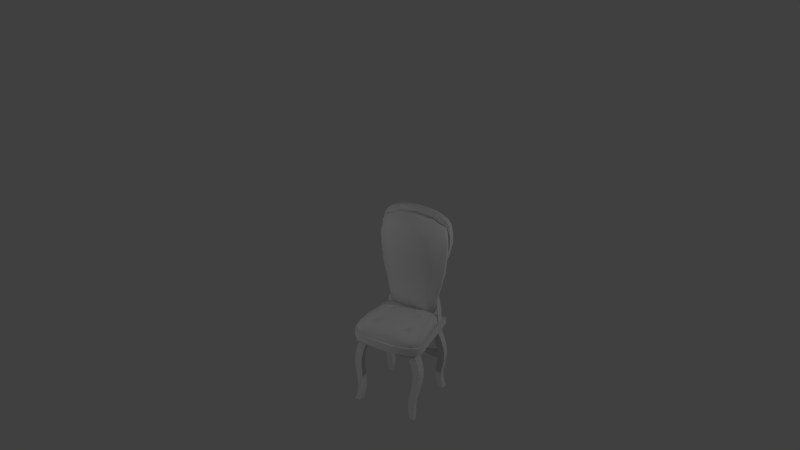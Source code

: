 # Source: Cadeira.blend  (saved by Blender 2.76.0; exported with 4.5.12 LTS)
import bpy
from mathutils import Matrix  # noqa: F401  (used for matrix-valued properties, if any)

bpy.ops.wm.read_factory_settings(use_empty=True)
scene = bpy.context.scene
scene.name = 'Scene'

# ---- collections
col_collection_1 = bpy.data.collections.new('Collection 1'); scene.collection.children.link(col_collection_1)

# ---- materials (node trees are filled in below, after node groups)
mat_mat_cadeira = bpy.data.materials.new('MAT_cadeira')
mat_mat_cadeira.alpha_threshold = 0.0
mat_mat_cadeira.use_transparent_shadow = False
mat_mat_cadeira.roughness = 0.5
mat_mat_cadeira.line_color = (0.0, 0.0, 0.0, 1.0)

# ---- node groups
ng_auto_smooth = bpy.data.node_groups.new('Auto Smooth', 'GeometryNodeTree')
_s = ng_auto_smooth.interface.new_socket(name='Geometry', in_out='OUTPUT', socket_type='NodeSocketGeometry')
_s = ng_auto_smooth.interface.new_socket(name='Geometry', in_out='INPUT', socket_type='NodeSocketGeometry')
_s = ng_auto_smooth.interface.new_socket(name='Angle', in_out='INPUT', socket_type='NodeSocketFloat')
_s.subtype = 'ANGLE'
_s.min_value = 0.0
_s.max_value = 3.142
ng_auto_smooth.is_modifier = True
_N = ng_auto_smooth.nodes; _L = ng_auto_smooth.links
n0 = _N.new('NodeGroupOutput'); n0.name = 'Group Output'; n0.location = (480, -100)
n1 = _N.new('NodeGroupInput'); n1.name = 'Group Input'; n1.location = (-420, -300)
n2 = _N.new('NodeGroupInput'); n2.name = 'Group Input.001'; n2.location = (-60, -100)
n3 = _N.new('GeometryNodeSetShadeSmooth'); n3.name = 'Set Shade Smooth'; n3.location = (120, -100)
n3.domain = 'EDGE'
n4 = _N.new('GeometryNodeSetShadeSmooth'); n4.name = 'Set Shade Smooth.001'; n4.location = (300, -100)
n5 = _N.new('GeometryNodeInputMeshEdgeAngle'); n5.name = 'Edge Angle'; n5.location = (-420, -220)
n6 = _N.new('GeometryNodeInputEdgeSmooth'); n6.name = 'Is Edge Smooth'; n6.location = (-60, -160)
n7 = _N.new('GeometryNodeInputShadeSmooth'); n7.name = 'Is Face Smooth'; n7.location = (-240, -340)
n8 = _N.new('FunctionNodeBooleanMath'); n8.name = 'Boolean Math'; n8.location = (-60, -220)
n9 = _N.new('FunctionNodeCompare'); n9.name = 'Compare'; n9.location = (-240, -180)
n9.operation = 'LESS_EQUAL'
_L.new(n5.outputs[0], n9.inputs[0])
_L.new(n4.outputs[0], n0.inputs[0])
_L.new(n1.outputs[1], n9.inputs[1])
_L.new(n9.outputs[0], n8.inputs[0])
_L.new(n7.outputs[0], n8.inputs[1])
_L.new(n2.outputs[0], n3.inputs[0])
_L.new(n6.outputs[0], n3.inputs[1])
_L.new(n3.outputs[0], n4.inputs[0])
_L.new(n8.outputs[0], n3.inputs[2])
n0.is_active_output = True

# ---- material node trees

# ---- world
world_world = bpy.data.worlds.new('World'); scene.world = world_world
world_world.color = (0.05088, 0.05088, 0.05088)
world_world.use_sun_shadow = False
world_world.sun_shadow_jitter_overblur = 0.0
world_world.cycles.sampling_method = 'MANUAL'
world_world.cycles.sample_map_resolution = 256

# ---- cameras
cam_camera = bpy.data.cameras.new('Camera')
cam_camera.clip_end = 100.0
cam_camera.lens = 35.0
cam_camera.sensor_width = 32.0
cam_camera.sensor_height = 18.0
cam_camera.dof.focus_distance = 0.0
cam_camera.dof.aperture_fstop = 128.0

# ---- lights
light_point_001 = bpy.data.lights.new('Point.001', 'POINT')
light_point_001.transmission_factor = 0.0
light_point_001.energy = 100.0
light_point_001.shadow_buffer_clip_start = 0.5
light_point_001.shadow_soft_size = 0.1
light_point_001.shadow_maximum_resolution = 0.006
light_point_001.use_absolute_resolution = True
light_point_001.cycles.use_multiple_importance_sampling = False
light_point = bpy.data.lights.new('Point', 'POINT')
light_point.transmission_factor = 0.0
light_point.energy = 100.0
light_point.shadow_buffer_clip_start = 0.5
light_point.shadow_soft_size = 0.1
light_point.shadow_maximum_resolution = 0.006
light_point.use_absolute_resolution = True
light_point.cycles.use_multiple_importance_sampling = False

# ---- meshes
me_cube_008 = bpy.data.meshes.new('Cube.008')
me_cube_008.from_pydata([(0.4076, 0.3263, 1.188), (0.4954, -0.3804, 1.185), (0.4048, 0.3263, 1.255), (0.4898, -0.3733, 1.239), (0.5034, -0.2772, 1.256), (0.5095, -0.2829, 1.18), (0.3573, 0.3263, 1.291), (0.4154, -0.4468, 1.178), (0.3584, 0.3263, 1.19), (0.4108, -0.4389, 1.252), (0.4525, -0.3618, 1.157), (0.4239, -0.348, 1.309), (0.4647, -0.0226, 1.181), (0.4597, -0.02034, 1.266), (0.406, -0.02305, 1.151), (0.4044, -0.02486, 1.34), (0.4284, 0.2971, 1.181), (0.4243, 0.2967, 1.262), (0.3756, 0.2979, 1.158), (0.374, 0.2941, 1.328), (0.437, -0.1831, 1.153), (0.4346, -0.181, 1.333), (0.5013, -0.1699, 1.18), (0.4955, -0.1643, 1.262), (0.0, 0.3263, 1.279), (0.0, 0.3263, 1.183), (0.0, -0.4698, 1.24), (0.0, -0.476, 1.164), (0.0, -0.3937, 1.132), (0.0, -0.3897, 1.318), (0.0, -0.02692, 1.122), (0.0, -0.03015, 1.368), (0.0, 0.2961, 1.141), (0.0, 0.296, 1.335), (0.0, -0.1951, 1.121), (0.0, -0.1958, 1.363), (0.3176, -0.3907, 1.322), (0.2512, 0.3263, 1.295), (0.3231, -0.4712, 1.172), (0.2514, 0.3263, 1.185), (0.3211, -0.463, 1.251), (0.3188, -0.3945, 1.147), (0.2838, -0.03771, 1.357), (0.2838, -0.0367, 1.137), (0.2641, 0.2929, 1.336), (0.2643, 0.2928, 1.149), (0.3047, -0.1974, 1.139), (0.09646, -0.3988, 1.319), (0.08055, 0.3263, 1.286), (0.09986, -0.4813, 1.162), (0.08055, 0.3263, 1.178), (0.1011, -0.4731, 1.241), (0.09571, -0.4025, 1.133), (0.08738, -0.03391, 1.365), (0.08703, 0.2933, 1.332), (0.08962, -0.1995, 1.359), (0.08809, -0.03095, 1.124), (0.08717, 0.2933, 1.14), (0.08977, -0.199, 1.123), (0.2809, -0.2305, 1.335), (0.272, -0.2483, 1.332), (0.2745, -0.2116, 1.337), (0.2531, -0.2546, 1.33), (0.2568, -0.2023, 1.337), (0.2352, -0.2457, 1.329), (0.2379, -0.2089, 1.334), (0.229, -0.2268, 1.331), (0.2211, 0.155, 1.345), (0.2242, 0.1313, 1.348), (0.2063, 0.116, 1.347), (0.2001, 0.1636, 1.343), (0.1852, 0.1253, 1.344), (0.1822, 0.1493, 1.342), (0.2633, -0.2301, 1.313), (0.2606, -0.2354, 1.312), (0.2614, -0.2245, 1.313), (0.2551, -0.2372, 1.311), (0.2561, -0.2219, 1.313), (0.2568, -0.2311, 1.313), (0.2498, -0.2346, 1.311), (0.2506, -0.2237, 1.312), (0.2479, -0.229, 1.312), (0.2084, 0.1453, 1.324), (0.2094, 0.1383, 1.324), (0.2041, 0.1339, 1.324), (0.2022, 0.1479, 1.323), (0.1979, 0.1366, 1.323), (0.197, 0.1436, 1.323)], [], [(6, 2, 0, 8), (4, 3, 1, 5), (18, 8, 0, 16), (51, 26, 27, 49), (54, 48, 24, 33), (23, 4, 5, 22), (7, 10, 5, 1), (51, 47, 29, 26), (37, 6, 8, 39), (45, 39, 8, 18), (3, 9, 7, 1), (17, 2, 6, 19), (38, 41, 10, 7), (3, 4, 11, 9), (20, 14, 12, 22), (55, 53, 31, 35), (17, 13, 12, 16), (46, 43, 14, 20), (23, 13, 15, 21), (14, 18, 16, 12), (53, 54, 33, 31), (43, 45, 18, 14), (13, 17, 19, 15), (2, 17, 16, 0), (13, 23, 22, 12), (10, 20, 22, 5), (47, 55, 35, 29), (41, 46, 20, 10), (4, 23, 21, 11), (52, 58, 46, 41), (47, 36, 62, 64), (56, 57, 45, 43), (19, 44, 70, 67), (58, 56, 43, 46), (15, 42, 63, 61), (49, 52, 41, 38), (57, 50, 39, 45), (48, 37, 39, 50), (9, 11, 36, 40), (19, 6, 37, 44), (9, 40, 38, 7), (24, 48, 50, 25), (32, 25, 50, 57), (27, 28, 52, 49), (34, 30, 56, 58), (30, 32, 57, 56), (28, 34, 58, 52), (11, 21, 59, 60), (54, 53, 71, 72), (42, 53, 65, 63), (40, 36, 47, 51), (44, 37, 48, 54), (40, 51, 49, 38), (59, 61, 75, 73), (63, 65, 80, 77), (60, 59, 73, 74), (72, 71, 86, 87), (53, 55, 66, 65), (36, 11, 60, 62), (55, 47, 64, 66), (21, 15, 61, 59), (64, 62, 76, 79), (70, 72, 87, 85), (53, 42, 69, 71), (42, 15, 68, 69), (44, 54, 72, 70), (15, 19, 67, 68), (74, 73, 78, 76), (73, 75, 77, 78), (76, 78, 81, 79), (78, 77, 80, 81), (83, 82, 85, 84), (84, 85, 87, 86), (68, 67, 82, 83), (62, 60, 74, 76), (69, 68, 83, 84), (66, 64, 79, 81), (61, 63, 77, 75), (67, 70, 85, 82), (65, 66, 81, 80), (71, 69, 84, 86)])
me_cube_008.polygons.foreach_set('use_smooth', [True] * 81)
_uv = me_cube_008.uv_layers.new(name='UVMap')
_uv.uv.foreach_set('vector', [0.9349, 0.6033, 0.9458, 0.6033, 0.9458, 0.5799, 0.9349, 0.5799, 0.7374, 0.6737, 0.7291, 0.6737, 0.7291, 0.6503, 0.7374, 0.6503, -0.0001321, 0.002579, -0.0001321, 0.002579, -0.0001321, 0.002579, -0.0001321, 0.002579, 0.8666, 0.544, 0.8377, 0.544, 0.8377, 0.5206, 0.8666, 0.5206, 0.1922, 0.8877, 0.1911, 0.9419, 0.1668, 0.9419, 0.1668, 0.8877, 0.7916, 0.6737, 0.7374, 0.6737, 0.7374, 0.6503, 0.7916, 0.6503, -0.0001321, 0.002579, -0.0001321, 0.002579, -0.0001321, 0.002579, -0.0001321, 0.002579, 0.1957, 0.7125, 0.1955, 0.7251, 0.1668, 0.7251, 0.1668, 0.7125, 0.8863, 0.6033, 0.9349, 0.6033, 0.9349, 0.5799, 0.8863, 0.5799, -0.0001321, 0.002579, -0.0001321, 0.002579, -0.0001321, 0.002579, -0.0001321, 0.002579, 0.9634, 0.544, 0.9535, 0.544, 0.9535, 0.5206, 0.9634, 0.5206, 0.2798, 0.8877, 0.2749, 0.9419, 0.264, 0.9419, 0.2684, 0.8877, -0.0001321, 0.002579, -0.0001321, 0.002579, -0.0001321, 0.002579, -0.0001321, 0.002579, 0.2925, 0.7168, 0.2944, 0.7251, 0.2816, 0.7251, 0.2826, 0.7125, -0.0001321, 0.002579, -0.0001321, 0.002579, -0.0001321, 0.002579, -0.0001321, 0.002579, 0.1944, 0.7793, 0.1933, 0.8335, 0.1668, 0.8335, 0.1668, 0.7793, 0.9, 0.6737, 0.8458, 0.6737, 0.8458, 0.6503, 0.9, 0.6503, -0.0001321, 0.002579, -0.0001321, 0.002579, -0.0001321, 0.002579, -0.0001321, 0.002579, 0.2895, 0.7793, 0.2847, 0.8335, 0.2728, 0.8335, 0.2772, 0.7793, -0.0001321, 0.002579, -0.0001321, 0.002579, -0.0001321, 0.002579, -0.0001321, 0.002579, 0.1933, 0.8335, 0.1922, 0.8877, 0.1668, 0.8877, 0.1668, 0.8335, -0.0001321, 0.002579, -0.0001321, 0.002579, -0.0001321, 0.002579, -0.0001321, 0.002579, 0.2847, 0.8335, 0.2798, 0.8877, 0.2684, 0.8877, 0.2728, 0.8335, 0.9542, 0.6737, 0.9, 0.6737, 0.9, 0.6503, 0.9542, 0.6503, 0.8458, 0.6737, 0.7916, 0.6737, 0.7916, 0.6503, 0.8458, 0.6503, -0.0001321, 0.002579, -0.0001321, 0.002579, -0.0001321, 0.002579, -0.0001321, 0.002579, 0.1955, 0.7251, 0.1944, 0.7793, 0.1668, 0.7793, 0.1668, 0.7251, -0.0001321, 0.002579, -0.0001321, 0.002579, -0.0001321, 0.002579, -0.0001321, 0.002579, 0.2944, 0.7251, 0.2895, 0.7793, 0.2772, 0.7793, 0.2816, 0.7251, -0.0001321, 0.002579, -0.0001321, 0.002579, -0.0001321, 0.002579, -0.0001321, 0.002579, 0.1955, 0.7251, 0.2242, 0.7251, 0.2242, 0.7251, 0.1955, 0.7251, -0.0001321, 0.002579, -0.0001321, 0.002579, -0.0001321, 0.002579, -0.0001321, 0.002579, 0.2684, 0.8877, 0.2176, 0.8877, 0.2176, 0.8877, 0.2684, 0.8877, -0.0001321, 0.002579, -0.0001321, 0.002579, -0.0001321, 0.002579, -0.0001321, 0.002579, 0.2728, 0.8335, 0.2198, 0.8335, 0.2198, 0.8335, 0.2728, 0.8335, -0.0001321, 0.002579, -0.0001321, 0.002579, -0.0001321, 0.002579, -0.0001321, 0.002579, -0.0001321, 0.002579, -0.0001321, 0.002579, -0.0001321, 0.002579, -0.0001321, 0.002579, 0.862, 0.6033, 0.8863, 0.6033, 0.8863, 0.5799, 0.862, 0.5799, 0.2826, 0.7125, 0.2816, 0.7251, 0.2242, 0.7251, 0.2247, 0.7125, 0.2684, 0.8877, 0.264, 0.9419, 0.2154, 0.9419, 0.2176, 0.8877, 0.9535, 0.544, 0.8956, 0.544, 0.8956, 0.5206, 0.9535, 0.5206, 0.8377, 0.6033, 0.862, 0.6033, 0.862, 0.5799, 0.8377, 0.5799, -0.0001321, 0.002579, -0.0001321, 0.002579, -0.0001321, 0.002579, -0.0001321, 0.002579, -0.0001321, 0.002579, -0.0001321, 0.002579, -0.0001321, 0.002579, -0.0001321, 0.002579, -0.0001321, 0.002579, -0.0001321, 0.002579, -0.0001321, 0.002579, -0.0001321, 0.002579, -0.0001321, 0.002579, -0.0001321, 0.002579, -0.0001321, 0.002579, -0.0001321, 0.002579, -0.0001321, 0.002579, -0.0001321, 0.002579, -0.0001321, 0.002579, -0.0001321, 0.002579, 0.2816, 0.7251, 0.2772, 0.7793, 0.2772, 0.7793, 0.2816, 0.7251, 0.1922, 0.8877, 0.1933, 0.8335, 0.1933, 0.8335, 0.1922, 0.8877, 0.2198, 0.8335, 0.1933, 0.8335, 0.1933, 0.8335, 0.2198, 0.8335, 0.2247, 0.7125, 0.2242, 0.7251, 0.1955, 0.7251, 0.1957, 0.7125, 0.2176, 0.8877, 0.2154, 0.9419, 0.1911, 0.9419, 0.1922, 0.8877, 0.8956, 0.544, 0.8666, 0.544, 0.8666, 0.5206, 0.8956, 0.5206, 0.2772, 0.7793, 0.2728, 0.8335, 0.2728, 0.8335, 0.2772, 0.7793, 0.2198, 0.8335, 0.1933, 0.8335, 0.1933, 0.8335, 0.2198, 0.8335, 0.2816, 0.7251, 0.2772, 0.7793, 0.2772, 0.7793, 0.2816, 0.7251, 0.1922, 0.8877, 0.1933, 0.8335, 0.1933, 0.8335, 0.1922, 0.8877, 0.1933, 0.8335, 0.1944, 0.7793, 0.1944, 0.7793, 0.1933, 0.8335, 0.2242, 0.7251, 0.2816, 0.7251, 0.2816, 0.7251, 0.2242, 0.7251, 0.1944, 0.7793, 0.1955, 0.7251, 0.1955, 0.7251, 0.1944, 0.7793, 0.2772, 0.7793, 0.2728, 0.8335, 0.2728, 0.8335, 0.2772, 0.7793, 0.1955, 0.7251, 0.2242, 0.7251, 0.2242, 0.7251, 0.1955, 0.7251, 0.2176, 0.8877, 0.1922, 0.8877, 0.1922, 0.8877, 0.2176, 0.8877, 0.1933, 0.8335, 0.2198, 0.8335, 0.2198, 0.8335, 0.1933, 0.8335, 0.2198, 0.8335, 0.2728, 0.8335, 0.2728, 0.8335, 0.2198, 0.8335, 0.2176, 0.8877, 0.1922, 0.8877, 0.1922, 0.8877, 0.2176, 0.8877, 0.2728, 0.8335, 0.2684, 0.8877, 0.2684, 0.8877, 0.2728, 0.8335, 0.2816, 0.7251, 0.2772, 0.7793, 0.222, 0.7793, 0.2242, 0.7251, 0.2772, 0.7793, 0.2728, 0.8335, 0.2198, 0.8335, 0.222, 0.7793, 0.2242, 0.7251, 0.222, 0.7793, 0.1944, 0.7793, 0.1955, 0.7251, 0.222, 0.7793, 0.2198, 0.8335, 0.1933, 0.8335, 0.1944, 0.7793, 0.2728, 0.8335, 0.2684, 0.8877, 0.2176, 0.8877, 0.2198, 0.8335, 0.2198, 0.8335, 0.2176, 0.8877, 0.1922, 0.8877, 0.1933, 0.8335, 0.2728, 0.8335, 0.2684, 0.8877, 0.2684, 0.8877, 0.2728, 0.8335, 0.2242, 0.7251, 0.2816, 0.7251, 0.2816, 0.7251, 0.2242, 0.7251, 0.2198, 0.8335, 0.2728, 0.8335, 0.2728, 0.8335, 0.2198, 0.8335, 0.1944, 0.7793, 0.1955, 0.7251, 0.1955, 0.7251, 0.1944, 0.7793, 0.2728, 0.8335, 0.2198, 0.8335, 0.2198, 0.8335, 0.2728, 0.8335, 0.2684, 0.8877, 0.2176, 0.8877, 0.2176, 0.8877, 0.2684, 0.8877, 0.1933, 0.8335, 0.1944, 0.7793, 0.1944, 0.7793, 0.1933, 0.8335, 0.1933, 0.8335, 0.2198, 0.8335, 0.2198, 0.8335, 0.1933, 0.8335])
me_cube_008.materials.append(mat_mat_cadeira)
me_cube_008.use_remesh_preserve_volume = False
me_cube_008.use_remesh_preserve_attributes = False
me_cube_008.use_mirror_vertex_groups = False
me_cube_008.update()
me_cube_007 = bpy.data.meshes.new('Cube.007')
me_cube_007.from_pydata([(0.4703, 0.3687, 0.0), (0.4996, 0.4501, 0.0), (0.4182, 0.4501, 0.0), (0.3889, 0.3687, 0.0), (0.4511, 0.2511, 1.114), (0.4382, 0.3746, 1.114), (0.32, 0.3746, 1.114), (0.3321, 0.2511, 1.114), (0.4887, 0.3695, 0.8916), (0.5284, 0.3819, 0.6687), (0.502, 0.401, 0.4458), (0.4593, 0.4223, 0.2229), (0.4595, 0.3324, 0.2229), (0.5036, 0.3027, 0.4458), (0.5361, 0.2752, 0.6687), (0.5012, 0.2543, 0.8916), (0.3706, 0.3695, 0.8916), (0.4192, 0.3819, 0.6687), (0.4032, 0.401, 0.4458), (0.3712, 0.4223, 0.2229), (0.3828, 0.2543, 0.8916), (0.427, 0.2752, 0.6687), (0.4047, 0.3027, 0.4458), (0.3714, 0.3324, 0.2229), (0.5215, 0.3915, 0.5572), (0.5258, 0.289, 0.5572), (0.4185, 0.3915, 0.5572), (0.4228, 0.289, 0.5572), (0.5193, 0.3757, 0.7801), (0.5294, 0.2648, 0.7801), (0.4041, 0.3757, 0.7801), (0.4143, 0.2648, 0.7801), (0.4566, 0.2527, 1.003), (0.4436, 0.372, 1.003), (0.329, 0.372, 1.003), (0.3412, 0.2527, 1.003), (0.4752, 0.4117, 0.3343), (0.4754, 0.3176, 0.3343), (0.3823, 0.4117, 0.3343), (0.3825, 0.3176, 0.3343), (0.4648, 0.4362, 0.1114), (0.38, 0.4362, 0.1114), (0.3801, 0.3506, 0.1114), (0.4649, 0.3506, 0.1114), (0.475, 0.4432, 0.05572), (0.3919, 0.4432, 0.05572), (0.3845, 0.3596, 0.05572), (0.4675, 0.3596, 0.05572)], [], [(47, 0, 1, 44), (44, 1, 2, 45), (45, 2, 3, 46), (46, 3, 0, 47), (0, 3, 2, 1), (32, 15, 8, 33), (29, 14, 9, 28), (25, 13, 10, 24), (37, 12, 11, 36), (33, 8, 16, 34), (28, 9, 17, 30), (24, 10, 18, 26), (36, 11, 19, 38), (34, 16, 20, 35), (30, 17, 21, 31), (26, 18, 22, 27), (38, 19, 23, 39), (35, 20, 15, 32), (31, 21, 14, 29), (27, 22, 13, 25), (39, 23, 12, 37), (21, 27, 25, 14), (17, 26, 27, 21), (9, 24, 26, 17), (14, 25, 24, 9), (20, 31, 29, 15), (16, 30, 31, 20), (8, 28, 30, 16), (15, 29, 28, 8), (7, 35, 32, 4), (6, 34, 35, 7), (5, 33, 34, 6), (4, 32, 33, 5), (22, 39, 37, 13), (18, 38, 39, 22), (10, 36, 38, 18), (13, 37, 36, 10), (23, 42, 43, 12), (19, 41, 42, 23), (11, 40, 41, 19), (12, 43, 40, 11), (42, 46, 47, 43), (41, 45, 46, 42), (40, 44, 45, 41), (43, 47, 44, 40)])
me_cube_007.polygons.foreach_set('use_smooth', [True] * 45)
_uv = me_cube_007.uv_layers.new(name='UVMap')
_uv.uv.foreach_set('vector', [0.0632, 0.04528, 0.06533, 0.03222, 0.08442, 0.03222, 0.08279, 0.04528, 0.1649, 0.04174, 0.1653, 0.02868, 0.1462, 0.02868, 0.1453, 0.04174, 0.1213, 0.04528, 0.1229, 0.03222, 0.1038, 0.03222, 0.1017, 0.04528, 0.1861, 0.04174, 0.1869, 0.02868, 0.206, 0.02868, 0.2057, 0.04174, 0.6976, 0.8453, 0.6848, 0.8453, 0.6848, 0.8581, 0.6976, 0.8581, 0.03815, 0.2673, 0.03853, 0.2412, 0.06551, 0.2412, 0.06612, 0.2673, 0.04097, 0.2151, 0.04342, 0.189, 0.06843, 0.189, 0.06697, 0.2151, 0.04664, 0.1628, 0.04987, 0.1367, 0.07291, 0.1367, 0.07067, 0.1628, 0.05335, 0.1106, 0.05683, 0.08447, 0.0779, 0.08447, 0.07541, 0.1106, 0.1587, 0.2638, 0.1594, 0.2377, 0.1324, 0.2377, 0.1307, 0.2638, 0.1601, 0.2115, 0.1609, 0.1854, 0.1359, 0.1854, 0.1341, 0.2115, 0.1616, 0.1593, 0.1623, 0.1332, 0.1393, 0.1332, 0.1376, 0.1593, 0.1631, 0.1071, 0.1638, 0.08093, 0.1427, 0.08093, 0.141, 0.1071, 0.1046, 0.2673, 0.104, 0.2412, 0.07705, 0.2412, 0.07667, 0.2673, 0.1055, 0.2151, 0.107, 0.189, 0.08194, 0.189, 0.07949, 0.2151, 0.1092, 0.1628, 0.1114, 0.1367, 0.0884, 0.1367, 0.08517, 0.1628, 0.1139, 0.1106, 0.1164, 0.08447, 0.09536, 0.08447, 0.09188, 0.1106, 0.1715, 0.2638, 0.1732, 0.2377, 0.2002, 0.2377, 0.1994, 0.2638, 0.1749, 0.2115, 0.1766, 0.1854, 0.2016, 0.1854, 0.2009, 0.2115, 0.1784, 0.1593, 0.1801, 0.1332, 0.2031, 0.1332, 0.2024, 0.1593, 0.1818, 0.1071, 0.1835, 0.08093, 0.2046, 0.08093, 0.2038, 0.1071, 0.1766, 0.1854, 0.1784, 0.1593, 0.2024, 0.1593, 0.2016, 0.1854, 0.107, 0.189, 0.1092, 0.1628, 0.08517, 0.1628, 0.08194, 0.189, 0.1609, 0.1854, 0.1616, 0.1593, 0.1376, 0.1593, 0.1359, 0.1854, 0.04342, 0.189, 0.04664, 0.1628, 0.07067, 0.1628, 0.06843, 0.189, 0.1732, 0.2377, 0.1749, 0.2115, 0.2009, 0.2115, 0.2002, 0.2377, 0.104, 0.2412, 0.1055, 0.2151, 0.07949, 0.2151, 0.07705, 0.2412, 0.1594, 0.2377, 0.1601, 0.2115, 0.1341, 0.2115, 0.1324, 0.2377, 0.03853, 0.2412, 0.04097, 0.2151, 0.06697, 0.2151, 0.06551, 0.2412, 0.1698, 0.2899, 0.1715, 0.2638, 0.1994, 0.2638, 0.1987, 0.2899, 0.1052, 0.2935, 0.1046, 0.2673, 0.07667, 0.2673, 0.07629, 0.2935, 0.1579, 0.2899, 0.1587, 0.2638, 0.1307, 0.2638, 0.129, 0.2899, 0.03776, 0.2935, 0.03815, 0.2673, 0.06612, 0.2673, 0.06672, 0.2935, 0.1801, 0.1332, 0.1818, 0.1071, 0.2038, 0.1071, 0.2031, 0.1332, 0.1114, 0.1367, 0.1139, 0.1106, 0.09188, 0.1106, 0.0884, 0.1367, 0.1623, 0.1332, 0.1631, 0.1071, 0.141, 0.1071, 0.1393, 0.1332, 0.04987, 0.1367, 0.05335, 0.1106, 0.07541, 0.1106, 0.07291, 0.1367, 0.1835, 0.08093, 0.1852, 0.0548, 0.2053, 0.0548, 0.2046, 0.08093, 0.1164, 0.08447, 0.1197, 0.05834, 0.0996, 0.05834, 0.09536, 0.08447, 0.1638, 0.08093, 0.1645, 0.0548, 0.1445, 0.0548, 0.1427, 0.08093, 0.05683, 0.08447, 0.06108, 0.05834, 0.08116, 0.05834, 0.0779, 0.08447, 0.1852, 0.0548, 0.1861, 0.04174, 0.2057, 0.04174, 0.2053, 0.0548, 0.1197, 0.05834, 0.1213, 0.04528, 0.1017, 0.04528, 0.0996, 0.05834, 0.1645, 0.0548, 0.1649, 0.04174, 0.1453, 0.04174, 0.1445, 0.0548, 0.06108, 0.05834, 0.0632, 0.04528, 0.08279, 0.04528, 0.08116, 0.05834])
me_cube_007.materials.append(mat_mat_cadeira)
me_cube_007.use_remesh_preserve_volume = False
me_cube_007.use_remesh_preserve_attributes = False
me_cube_007.use_mirror_vertex_groups = False
me_cube_007.update()
me_cube_005 = bpy.data.meshes.new('Cube.005')
me_cube_005.from_pydata([(-0.4744, -0.4151, 0.9903), (-0.4101, 0.3736, 0.9982), (0.4101, 0.3736, 0.9982), (0.4744, -0.4151, 0.9903), (-0.4744, -0.4151, 1.107), (-0.4101, 0.3736, 1.099), (0.4101, 0.3736, 1.099), (0.4744, -0.4151, 1.107)], [], [(4, 5, 1, 0), (5, 6, 2, 1), (6, 7, 3, 2), (7, 4, 0, 3), (0, 1, 2, 3)])
_uv = me_cube_005.uv_layers.new(name='UVMap')
_uv.uv.foreach_set('vector', [0.7446, 0.7149, 0.9295, 0.713, 0.9295, 0.6894, 0.7446, 0.6875, 0.7452, 0.5814, 0.9301, 0.5814, 0.9301, 0.5578, 0.7452, 0.5578, 0.9295, 0.6518, 0.7446, 0.6537, 0.7446, 0.6264, 0.9295, 0.6282, 0.9446, 0.524, 0.7307, 0.524, 0.7307, 0.4966, 0.9446, 0.4966, 0.7402, 0.7799, 0.7547, 0.9648, 0.9395, 0.9648, 0.954, 0.7799])
me_cube_005.materials.append(mat_mat_cadeira)
me_cube_005.use_remesh_preserve_volume = False
me_cube_005.use_remesh_preserve_attributes = False
me_cube_005.use_mirror_vertex_groups = False
me_cube_005.update()
me_cube_004 = bpy.data.meshes.new('Cube.004')
me_cube_004.from_pydata([(0.4703, 0.4206, 0.0), (0.4996, 0.5021, 0.0), (0.4182, 0.5021, 0.0), (0.3889, 0.4206, 0.0), (0.4511, 0.303, 1.114), (0.4382, 0.4266, 1.114), (0.32, 0.4266, 1.114), (0.3321, 0.303, 1.114), (0.4887, 0.4214, 0.8916), (0.5284, 0.4339, 0.6687), (0.502, 0.453, 0.4458), (0.4593, 0.4743, 0.2229), (0.4595, 0.3844, 0.2229), (0.5036, 0.3547, 0.4458), (0.5361, 0.3272, 0.6687), (0.5012, 0.3063, 0.8916), (0.3706, 0.4214, 0.8916), (0.4192, 0.4339, 0.6687), (0.4032, 0.453, 0.4458), (0.3712, 0.4743, 0.2229), (0.3828, 0.3063, 0.8916), (0.427, 0.3272, 0.6687), (0.4047, 0.3547, 0.4458), (0.3714, 0.3844, 0.2229), (0.5215, 0.4434, 0.5572), (0.5258, 0.3409, 0.5572), (0.4185, 0.4434, 0.5572), (0.4228, 0.3409, 0.5572), (0.5193, 0.4276, 0.7801), (0.5294, 0.3167, 0.7801), (0.4041, 0.4276, 0.7801), (0.4143, 0.3167, 0.7801), (0.4566, 0.3047, 1.003), (0.4436, 0.424, 1.003), (0.329, 0.424, 1.003), (0.3412, 0.3047, 1.003), (0.4752, 0.4636, 0.3343), (0.4754, 0.3695, 0.3343), (0.3823, 0.4636, 0.3343), (0.3825, 0.3695, 0.3343), (0.4648, 0.4882, 0.1114), (0.38, 0.4882, 0.1114), (0.3801, 0.4025, 0.1114), (0.4649, 0.4025, 0.1114), (0.475, 0.4951, 0.05572), (0.3919, 0.4951, 0.05572), (0.3845, 0.4116, 0.05572), (0.4675, 0.4116, 0.05572), (0.0, 0.4219, 0.5783), (0.0, 0.4159, 0.6476), (0.0, 0.3581, 0.5783), (0.0, 0.3495, 0.6476), (0.1743, 0.3495, 0.6476), (0.1717, 0.3581, 0.5783), (0.1695, 0.4159, 0.6476), (0.169, 0.4219, 0.5783)], [], [(47, 0, 1, 44), (44, 1, 2, 45), (45, 2, 3, 46), (46, 3, 0, 47), (0, 3, 2, 1), (32, 15, 8, 33), (29, 14, 9, 28), (25, 13, 10, 24), (37, 12, 11, 36), (33, 8, 16, 34), (28, 9, 17, 30), (24, 10, 18, 26), (36, 11, 19, 38), (34, 16, 20, 35), (30, 17, 21, 31), (26, 18, 22, 27), (38, 19, 23, 39), (35, 20, 15, 32), (31, 21, 14, 29), (27, 22, 13, 25), (39, 23, 12, 37), (21, 27, 25, 14), (53, 52, 51, 50), (9, 24, 26, 17), (14, 25, 24, 9), (20, 31, 29, 15), (16, 30, 31, 20), (8, 28, 30, 16), (15, 29, 28, 8), (7, 35, 32, 4), (6, 34, 35, 7), (5, 33, 34, 6), (4, 32, 33, 5), (22, 39, 37, 13), (18, 38, 39, 22), (10, 36, 38, 18), (13, 37, 36, 10), (23, 42, 43, 12), (19, 41, 42, 23), (11, 40, 41, 19), (12, 43, 40, 11), (42, 46, 47, 43), (41, 45, 46, 42), (40, 44, 45, 41), (43, 47, 44, 40), (52, 54, 49, 51), (54, 55, 48, 49), (55, 53, 50, 48), (26, 27, 53, 55), (17, 26, 55, 54), (21, 17, 54, 52), (27, 21, 52, 53)])
me_cube_004.polygons.foreach_set('use_smooth', [True] * 52)
_uv = me_cube_004.uv_layers.new(name='UVMap')
_uv.uv.foreach_set('vector', [0.0632, 0.04528, 0.06533, 0.03222, 0.08442, 0.03222, 0.08279, 0.04528, 0.1649, 0.04174, 0.1653, 0.02868, 0.1462, 0.02868, 0.1453, 0.04174, 0.1213, 0.04528, 0.1229, 0.03222, 0.1038, 0.03222, 0.1017, 0.04528, 0.1861, 0.04174, 0.1869, 0.02868, 0.206, 0.02868, 0.2057, 0.04174, 0.6976, 0.8453, 0.6848, 0.8453, 0.6848, 0.8581, 0.6976, 0.8581, 0.03815, 0.2673, 0.03853, 0.2412, 0.06551, 0.2412, 0.06612, 0.2673, 0.04097, 0.2151, 0.04342, 0.189, 0.06843, 0.189, 0.06697, 0.2151, 0.04664, 0.1628, 0.04987, 0.1367, 0.07291, 0.1367, 0.07067, 0.1628, 0.05335, 0.1106, 0.05683, 0.08447, 0.0779, 0.08447, 0.07541, 0.1106, 0.1587, 0.2638, 0.1594, 0.2377, 0.1324, 0.2377, 0.1307, 0.2638, 0.1601, 0.2115, 0.1609, 0.1854, 0.1359, 0.1854, 0.1341, 0.2115, 0.1616, 0.1593, 0.1623, 0.1332, 0.1393, 0.1332, 0.1376, 0.1593, 0.1631, 0.1071, 0.1638, 0.08093, 0.1427, 0.08093, 0.141, 0.1071, 0.1046, 0.2673, 0.104, 0.2412, 0.07705, 0.2412, 0.07667, 0.2673, 0.1055, 0.2151, 0.107, 0.189, 0.08194, 0.189, 0.07949, 0.2151, 0.1092, 0.1628, 0.1114, 0.1367, 0.0884, 0.1367, 0.08517, 0.1628, 0.1139, 0.1106, 0.1164, 0.08447, 0.09536, 0.08447, 0.09188, 0.1106, 0.1715, 0.2638, 0.1732, 0.2377, 0.2002, 0.2377, 0.1994, 0.2638, 0.1749, 0.2115, 0.1766, 0.1854, 0.2016, 0.1854, 0.2009, 0.2115, 0.1784, 0.1593, 0.1801, 0.1332, 0.2031, 0.1332, 0.2024, 0.1593, 0.1818, 0.1071, 0.1835, 0.08093, 0.2046, 0.08093, 0.2038, 0.1071, 0.1766, 0.1854, 0.1784, 0.1593, 0.2024, 0.1593, 0.2016, 0.1854, 0.1784, 0.1593, 0.1766, 0.1854, 0.1766, 0.1854, 0.1784, 0.1593, 0.1609, 0.1854, 0.1616, 0.1593, 0.1376, 0.1593, 0.1359, 0.1854, 0.04342, 0.189, 0.04664, 0.1628, 0.07067, 0.1628, 0.06843, 0.189, 0.1732, 0.2377, 0.1749, 0.2115, 0.2009, 0.2115, 0.2002, 0.2377, 0.104, 0.2412, 0.1055, 0.2151, 0.07949, 0.2151, 0.07705, 0.2412, 0.1594, 0.2377, 0.1601, 0.2115, 0.1341, 0.2115, 0.1324, 0.2377, 0.03853, 0.2412, 0.04097, 0.2151, 0.06697, 0.2151, 0.06551, 0.2412, 0.1698, 0.2899, 0.1715, 0.2638, 0.1994, 0.2638, 0.1987, 0.2899, 0.1052, 0.2935, 0.1046, 0.2673, 0.07667, 0.2673, 0.07629, 0.2935, 0.1579, 0.2899, 0.1587, 0.2638, 0.1307, 0.2638, 0.129, 0.2899, 0.03776, 0.2935, 0.03815, 0.2673, 0.06612, 0.2673, 0.06672, 0.2935, 0.1801, 0.1332, 0.1818, 0.1071, 0.2038, 0.1071, 0.2031, 0.1332, 0.1114, 0.1367, 0.1139, 0.1106, 0.09188, 0.1106, 0.0884, 0.1367, 0.1623, 0.1332, 0.1631, 0.1071, 0.141, 0.1071, 0.1393, 0.1332, 0.04987, 0.1367, 0.05335, 0.1106, 0.07541, 0.1106, 0.07291, 0.1367, 0.1835, 0.08093, 0.1852, 0.0548, 0.2053, 0.0548, 0.2046, 0.08093, 0.1164, 0.08447, 0.1197, 0.05834, 0.0996, 0.05834, 0.09536, 0.08447, 0.1638, 0.08093, 0.1645, 0.0548, 0.1445, 0.0548, 0.1427, 0.08093, 0.05683, 0.08447, 0.06108, 0.05834, 0.08116, 0.05834, 0.0779, 0.08447, 0.1852, 0.0548, 0.1861, 0.04174, 0.2057, 0.04174, 0.2053, 0.0548, 0.1197, 0.05834, 0.1213, 0.04528, 0.1017, 0.04528, 0.0996, 0.05834, 0.1645, 0.0548, 0.1649, 0.04174, 0.1453, 0.04174, 0.1445, 0.0548, 0.06108, 0.05834, 0.0632, 0.04528, 0.08279, 0.04528, 0.08116, 0.05834, 0.08194, 0.189, 0.107, 0.189, 0.107, 0.189, 0.08194, 0.189, 0.1359, 0.1854, 0.1376, 0.1593, 0.1376, 0.1593, 0.1359, 0.1854, 0.1092, 0.1628, 0.08517, 0.1628, 0.08517, 0.1628, 0.1092, 0.1628, 0.1092, 0.1628, 0.08517, 0.1628, 0.08517, 0.1628, 0.1092, 0.1628, 0.1359, 0.1854, 0.1376, 0.1593, 0.1376, 0.1593, 0.1359, 0.1854, 0.08194, 0.189, 0.107, 0.189, 0.107, 0.189, 0.08194, 0.189, 0.1784, 0.1593, 0.1766, 0.1854, 0.1766, 0.1854, 0.1784, 0.1593])
me_cube_004.materials.append(mat_mat_cadeira)
me_cube_004.use_remesh_preserve_volume = False
me_cube_004.use_remesh_preserve_attributes = False
me_cube_004.use_mirror_vertex_groups = False
me_cube_004.update()
me_cube_003 = bpy.data.meshes.new('Cube.003')
me_cube_003.from_pydata([(0.4612, 0.4986, 1.075), (0.521, -0.3792, 1.075), (0.4612, 0.4986, 1.188), (0.521, -0.3792, 1.188), (0.5377, -0.3201, 1.188), (0.5377, -0.3201, 1.075), (0.4147, 0.4986, 1.188), (0.4777, -0.4305, 1.075), (0.4147, 0.4986, 1.075), (0.4777, -0.4305, 1.188), (0.4734, -0.3766, 1.075), (0.4734, -0.3766, 1.188), (0.5029, 0.0363, 1.075), (0.5029, 0.0363, 1.188), (0.4522, 0.0363, 1.075), (0.4522, 0.0363, 1.188), (0.482, 0.2674, 1.075), (0.482, 0.2674, 1.188), (0.4335, 0.2674, 1.075), (0.4335, 0.2674, 1.188), (0.4709, -0.1948, 1.075), (0.4709, -0.1948, 1.188), (0.5237, -0.1948, 1.075), (0.5237, -0.1948, 1.188), (0.0, 0.4986, 1.188), (0.0, 0.4986, 1.075), (0.0, -0.5316, 1.188), (0.0, -0.5316, 1.075), (0.0, -0.426, 1.075), (0.0, -0.4777, 1.188), (0.0, 0.0363, 1.075), (0.0, 0.0363, 1.149), (0.0, 0.2674, 1.075), (0.0, 0.2674, 1.163), (0.0, -0.1948, 1.075), (0.0, -0.1948, 1.163), (0.3922, -0.426, 1.188), (0.3322, 0.4986, 1.188), (0.3957, -0.4798, 1.075), (0.3322, 0.4986, 1.075), (0.3957, -0.4798, 1.188), (0.3922, -0.426, 1.075), (0.3622, 0.0363, 1.169), (0.3622, 0.0363, 1.075), (0.3472, 0.2674, 1.176), (0.3472, 0.2674, 1.075), (0.3772, -0.1948, 1.176), (0.3772, -0.1948, 1.075), (0.1961, -0.4519, 1.188), (0.1661, 0.4986, 1.188), (0.1979, -0.5179, 1.075), (0.1661, 0.4986, 1.075), (0.1979, -0.5179, 1.188), (0.1961, -0.426, 1.075), (0.1811, 0.0363, 1.159), (0.1736, 0.2674, 1.17), (0.1886, -0.1948, 1.17), (0.1811, 0.0363, 1.075), (0.1736, 0.2674, 1.075), (0.1886, -0.1948, 1.075)], [], [(6, 2, 0, 8), (4, 3, 1, 5), (18, 8, 0, 16), (52, 26, 27, 50), (55, 49, 24, 33), (23, 4, 5, 22), (7, 10, 5, 1), (52, 48, 29, 26), (37, 6, 8, 39), (45, 39, 8, 18), (3, 9, 7, 1), (17, 2, 6, 19), (38, 41, 10, 7), (3, 4, 11, 9), (20, 14, 12, 22), (56, 54, 31, 35), (17, 13, 12, 16), (47, 43, 14, 20), (23, 13, 15, 21), (14, 18, 16, 12), (54, 55, 33, 31), (43, 45, 18, 14), (13, 17, 19, 15), (2, 17, 16, 0), (13, 23, 22, 12), (10, 20, 22, 5), (48, 56, 35, 29), (41, 47, 20, 10), (4, 23, 21, 11), (53, 59, 47, 41), (11, 21, 46, 36), (57, 58, 45, 43), (15, 19, 44, 42), (59, 57, 43, 47), (21, 15, 42, 46), (50, 53, 41, 38), (58, 51, 39, 45), (49, 37, 39, 51), (9, 11, 36, 40), (19, 6, 37, 44), (9, 40, 38, 7), (24, 49, 51, 25), (32, 25, 51, 58), (27, 28, 53, 50), (34, 30, 57, 59), (30, 32, 58, 57), (28, 34, 59, 53), (36, 46, 56, 48), (42, 44, 55, 54), (46, 42, 54, 56), (40, 36, 48, 52), (44, 37, 49, 55), (40, 52, 50, 38)])
me_cube_003.polygons.foreach_set('use_smooth', [True] * 53)
_uv = me_cube_003.uv_layers.new(name='UVMap')
_uv.uv.foreach_set('vector', [0.9349, 0.6033, 0.9458, 0.6033, 0.9458, 0.5799, 0.9349, 0.5799, 0.7374, 0.6737, 0.7291, 0.6737, 0.7291, 0.6503, 0.7374, 0.6503, -0.0001321, 0.002579, -0.0001321, 0.002579, -0.0001321, 0.002579, -0.0001321, 0.002579, 0.8666, 0.544, 0.8377, 0.544, 0.8377, 0.5206, 0.8666, 0.5206, 0.1922, 0.8877, 0.1911, 0.9419, 0.1668, 0.9419, 0.1668, 0.8877, 0.7916, 0.6737, 0.7374, 0.6737, 0.7374, 0.6503, 0.7916, 0.6503, -0.0001321, 0.002579, -0.0001321, 0.002579, -0.0001321, 0.002579, -0.0001321, 0.002579, 0.1957, 0.7125, 0.1955, 0.7251, 0.1668, 0.7251, 0.1668, 0.7125, 0.8863, 0.6033, 0.9349, 0.6033, 0.9349, 0.5799, 0.8863, 0.5799, -0.0001321, 0.002579, -0.0001321, 0.002579, -0.0001321, 0.002579, -0.0001321, 0.002579, 0.9634, 0.544, 0.9535, 0.544, 0.9535, 0.5206, 0.9634, 0.5206, 0.2798, 0.8877, 0.2749, 0.9419, 0.264, 0.9419, 0.2684, 0.8877, -0.0001321, 0.002579, -0.0001321, 0.002579, -0.0001321, 0.002579, -0.0001321, 0.002579, 0.2925, 0.7168, 0.2944, 0.7251, 0.2816, 0.7251, 0.2826, 0.7125, -0.0001321, 0.002579, -0.0001321, 0.002579, -0.0001321, 0.002579, -0.0001321, 0.002579, 0.1944, 0.7793, 0.1933, 0.8335, 0.1668, 0.8335, 0.1668, 0.7793, 0.9, 0.6737, 0.8458, 0.6737, 0.8458, 0.6503, 0.9, 0.6503, -0.0001321, 0.002579, -0.0001321, 0.002579, -0.0001321, 0.002579, -0.0001321, 0.002579, 0.2895, 0.7793, 0.2847, 0.8335, 0.2728, 0.8335, 0.2772, 0.7793, -0.0001321, 0.002579, -0.0001321, 0.002579, -0.0001321, 0.002579, -0.0001321, 0.002579, 0.1933, 0.8335, 0.1922, 0.8877, 0.1668, 0.8877, 0.1668, 0.8335, -0.0001321, 0.002579, -0.0001321, 0.002579, -0.0001321, 0.002579, -0.0001321, 0.002579, 0.2847, 0.8335, 0.2798, 0.8877, 0.2684, 0.8877, 0.2728, 0.8335, 0.9542, 0.6737, 0.9, 0.6737, 0.9, 0.6503, 0.9542, 0.6503, 0.8458, 0.6737, 0.7916, 0.6737, 0.7916, 0.6503, 0.8458, 0.6503, -0.0001321, 0.002579, -0.0001321, 0.002579, -0.0001321, 0.002579, -0.0001321, 0.002579, 0.1955, 0.7251, 0.1944, 0.7793, 0.1668, 0.7793, 0.1668, 0.7251, -0.0001321, 0.002579, -0.0001321, 0.002579, -0.0001321, 0.002579, -0.0001321, 0.002579, 0.2944, 0.7251, 0.2895, 0.7793, 0.2772, 0.7793, 0.2816, 0.7251, -0.0001321, 0.002579, -0.0001321, 0.002579, -0.0001321, 0.002579, -0.0001321, 0.002579, 0.2816, 0.7251, 0.2772, 0.7793, 0.222, 0.7793, 0.2242, 0.7251, -0.0001321, 0.002579, -0.0001321, 0.002579, -0.0001321, 0.002579, -0.0001321, 0.002579, 0.2728, 0.8335, 0.2684, 0.8877, 0.2176, 0.8877, 0.2198, 0.8335, -0.0001321, 0.002579, -0.0001321, 0.002579, -0.0001321, 0.002579, -0.0001321, 0.002579, 0.2772, 0.7793, 0.2728, 0.8335, 0.2198, 0.8335, 0.222, 0.7793, -0.0001321, 0.002579, -0.0001321, 0.002579, -0.0001321, 0.002579, -0.0001321, 0.002579, -0.0001321, 0.002579, -0.0001321, 0.002579, -0.0001321, 0.002579, -0.0001321, 0.002579, 0.862, 0.6033, 0.8863, 0.6033, 0.8863, 0.5799, 0.862, 0.5799, 0.2826, 0.7125, 0.2816, 0.7251, 0.2242, 0.7251, 0.2247, 0.7125, 0.2684, 0.8877, 0.264, 0.9419, 0.2154, 0.9419, 0.2176, 0.8877, 0.9535, 0.544, 0.8956, 0.544, 0.8956, 0.5206, 0.9535, 0.5206, 0.8377, 0.6033, 0.862, 0.6033, 0.862, 0.5799, 0.8377, 0.5799, -0.0001321, 0.002579, -0.0001321, 0.002579, -0.0001321, 0.002579, -0.0001321, 0.002579, -0.0001321, 0.002579, -0.0001321, 0.002579, -0.0001321, 0.002579, -0.0001321, 0.002579, -0.0001321, 0.002579, -0.0001321, 0.002579, -0.0001321, 0.002579, -0.0001321, 0.002579, -0.0001321, 0.002579, -0.0001321, 0.002579, -0.0001321, 0.002579, -0.0001321, 0.002579, -0.0001321, 0.002579, -0.0001321, 0.002579, -0.0001321, 0.002579, -0.0001321, 0.002579, 0.2242, 0.7251, 0.222, 0.7793, 0.1944, 0.7793, 0.1955, 0.7251, 0.2198, 0.8335, 0.2176, 0.8877, 0.1922, 0.8877, 0.1933, 0.8335, 0.222, 0.7793, 0.2198, 0.8335, 0.1933, 0.8335, 0.1944, 0.7793, 0.2247, 0.7125, 0.2242, 0.7251, 0.1955, 0.7251, 0.1957, 0.7125, 0.2176, 0.8877, 0.2154, 0.9419, 0.1911, 0.9419, 0.1922, 0.8877, 0.8956, 0.544, 0.8666, 0.544, 0.8666, 0.5206, 0.8956, 0.5206])
me_cube_003.materials.append(mat_mat_cadeira)
me_cube_003.use_remesh_preserve_volume = False
me_cube_003.use_remesh_preserve_attributes = False
me_cube_003.use_mirror_vertex_groups = False
me_cube_003.update()
me_cube_002 = bpy.data.meshes.new('Cube.002')
me_cube_002.from_pydata([(0.4389, 0.303, 1.114), (0.4373, 0.4266, 1.114), (0.1699, 0.4266, 1.114), (0.1868, 0.303, 1.114), (0.0, 0.4377, 2.744), (0.0, 0.5144, 2.744), (0.0, 0.5144, 2.793), (0.0, 0.4377, 2.793), (0.169, 0.3528, 1.327), (0.12, 0.3894, 1.539), (0.1096, 0.4062, 1.751), (0.1766, 0.3999, 1.968), (0.279, 0.3936, 2.196), (0.3303, 0.4071, 2.402), (0.5421, 0.4071, 2.402), (0.4995, 0.3936, 2.196), (0.4006, 0.3999, 1.968), (0.3318, 0.4062, 1.751), (0.3478, 0.3894, 1.539), (0.4082, 0.3528, 1.327), (0.3981, 0.4696, 1.327), (0.3358, 0.4994, 1.539), (0.3196, 0.5094, 1.751), (0.3904, 0.4964, 1.968), (0.4942, 0.4833, 2.196), (0.5418, 0.49, 2.402), (0.3137, 0.49, 2.402), (0.2562, 0.4833, 2.196), (0.1503, 0.4964, 1.968), (0.08249, 0.5094, 1.751), (0.09319, 0.4994, 1.539), (0.1438, 0.4696, 1.327), (0.2966, 0.4377, 2.677), (0.5019, 0.5144, 2.677), (0.5006, 0.4377, 2.677), (0.2804, 0.5144, 2.677), (0.3286, 0.4224, 2.539), (0.5372, 0.5022, 2.539), (0.5365, 0.4224, 2.539), (0.3125, 0.5022, 2.54), (0.0, 0.4266, 1.114), (0.0, 0.303, 1.114), (0.0, 0.4696, 1.327), (0.0, 0.3528, 1.327), (0.0, 0.3894, 1.539), (0.0, 0.4062, 1.751), (0.0, 0.3999, 1.968), (0.0, 0.3936, 2.196), (0.0, 0.4071, 2.402), (0.0, 0.4833, 2.196), (0.0, 0.49, 2.402), (0.0, 0.4964, 1.968), (0.0, 0.5094, 1.751), (0.0, 0.4994, 1.539), (0.0, 0.4224, 2.539), (0.0, 0.5022, 2.54), (0.0, 0.5144, 2.677), (0.0, 0.4377, 2.677), (0.4524, 0.4377, 2.744), (0.4532, 0.5144, 2.744), (0.2602, 0.5144, 2.744), (0.2763, 0.4377, 2.744), (0.3693, 0.4377, 2.793), (0.3695, 0.5144, 2.793), (0.2132, 0.5144, 2.793), (0.2293, 0.4377, 2.793), (0.0, 0.5144, 2.855), (0.0, 0.4377, 2.855), (0.2694, 0.4377, 2.829), (0.2694, 0.5144, 2.829), (0.1361, 0.5144, 2.849), (0.1361, 0.4377, 2.849)], [], [(61, 58, 62, 65), (58, 59, 63, 62), (60, 5, 6, 64), (4, 61, 65, 7), (59, 60, 64, 63), (0, 19, 8, 3), (19, 18, 9, 8), (18, 17, 10, 9), (17, 16, 11, 10), (16, 15, 12, 11), (15, 14, 13, 12), (2, 31, 20, 1), (31, 30, 21, 20), (30, 29, 22, 21), (29, 28, 23, 22), (28, 27, 24, 23), (27, 26, 25, 24), (1, 20, 19, 0), (20, 21, 18, 19), (21, 22, 17, 18), (22, 23, 16, 17), (23, 24, 15, 16), (24, 25, 14, 15), (31, 2, 40, 42), (28, 29, 52, 51), (27, 28, 51, 49), (12, 13, 48, 47), (2, 3, 41, 40), (26, 27, 49, 50), (38, 34, 32, 36), (39, 35, 33, 37), (37, 33, 34, 38), (36, 32, 57, 54), (11, 12, 47, 46), (25, 37, 38, 14), (26, 39, 37, 25), (14, 38, 36, 13), (57, 32, 61, 4), (35, 56, 5, 60), (32, 34, 58, 61), (33, 35, 60, 59), (39, 26, 50, 55), (35, 39, 55, 56), (29, 30, 53, 52), (3, 8, 43, 41), (30, 31, 42, 53), (8, 9, 44, 43), (9, 10, 45, 44), (10, 11, 46, 45), (34, 33, 59, 58), (13, 36, 54, 48), (7, 65, 71, 67), (62, 63, 69, 68), (64, 6, 66, 70), (65, 62, 68, 71), (63, 64, 70, 69), (69, 70, 71, 68), (71, 70, 66, 67)])
me_cube_002.polygons.foreach_set('use_smooth', [1, 1, 1, 1, 1, 1, 1, 1, 1, 1, 1, 1, 1, 1, 1, 1, 1, 1, 1, 1, 1, 1, 1, 1, 1, 1, 1, 0, 1, 1, 1, 1, 1, 1, 1, 1, 1, 1, 1, 1, 1, 1, 1, 1, 1, 1, 1, 1, 1, 1, 1, 1, 1, 1, 1, 1, 1, 1])
_k = set([(0, 19), (1, 20), (2, 31), (3, 8), (8, 9), (9, 10), (10, 11), (11, 12), (12, 13), (13, 36), (14, 15), (14, 38), (15, 16), (16, 17), (17, 18), (18, 19), (20, 21), (21, 22), (22, 23), (23, 24), (24, 25), (25, 37), (26, 27), (26, 39), (27, 28), (28, 29), (29, 30), (30, 31), (32, 36), (33, 37), (34, 38), (35, 39), (40, 42), (41, 43), (42, 53), (43, 44), (44, 45), (45, 46), (46, 47), (47, 48), (48, 54), (49, 50), (49, 51), (50, 55), (51, 52), (52, 53), (54, 57), (55, 56)])
me_cube_002.attributes.new('sharp_edge', 'BOOLEAN', 'EDGE').data.foreach_set('value', [ (min(e.vertices), max(e.vertices)) in _k for e in me_cube_002.edges])
_uv = me_cube_002.uv_layers.new(name='UVMap')
_uv.uv.foreach_set('vector', [0.1877, 0.6394, 0.2057, 0.6394, 0.2057, 0.6394, 0.1877, 0.6394, 0.06933, 0.6429, 0.08731, 0.6429, 0.08731, 0.6429, 0.06933, 0.6429, 0.1469, 0.6394, 0.1469, 0.6394, 0.1469, 0.6394, 0.1469, 0.6394, 0.1877, 0.6394, 0.1877, 0.6394, 0.1877, 0.6394, 0.1877, 0.6394, 0.1649, 0.6394, 0.1469, 0.6394, 0.1469, 0.6394, 0.1649, 0.6394, 0.1987, 0.2899, 0.1993, 0.3397, 0.1719, 0.3397, 0.1698, 0.2899, 0.1993, 0.3397, 0.1998, 0.3894, 0.174, 0.3894, 0.1719, 0.3397, 0.1998, 0.3894, 0.2004, 0.4392, 0.1762, 0.4392, 0.174, 0.3894, 0.2004, 0.4392, 0.2009, 0.489, 0.1783, 0.489, 0.1762, 0.4392, 0.2009, 0.489, 0.2015, 0.5387, 0.1805, 0.5387, 0.1783, 0.489, 0.2015, 0.5387, 0.202, 0.5885, 0.1826, 0.5885, 0.1805, 0.5387, 0.129, 0.2899, 0.1311, 0.3397, 0.1585, 0.3397, 0.1579, 0.2899, 0.1311, 0.3397, 0.1333, 0.3894, 0.1591, 0.3894, 0.1585, 0.3397, 0.1333, 0.3894, 0.1354, 0.4392, 0.1596, 0.4392, 0.1591, 0.3894, 0.1354, 0.4392, 0.1376, 0.489, 0.1602, 0.489, 0.1596, 0.4392, 0.1376, 0.489, 0.1397, 0.5387, 0.1607, 0.5387, 0.1602, 0.489, 0.1397, 0.5387, 0.1418, 0.5885, 0.1613, 0.5885, 0.1607, 0.5387, 0.06672, 0.2935, 0.0768, 0.3432, 0.04943, 0.3432, 0.03776, 0.2935, 0.0768, 0.3432, 0.08379, 0.393, 0.058, 0.393, 0.04943, 0.3432, 0.08379, 0.393, 0.08614, 0.4427, 0.06194, 0.4427, 0.058, 0.393, 0.08614, 0.4427, 0.08308, 0.4925, 0.06046, 0.4925, 0.06194, 0.4427, 0.08308, 0.4925, 0.08002, 0.5423, 0.05899, 0.5423, 0.06046, 0.4925, 0.08002, 0.5423, 0.0816, 0.592, 0.06215, 0.592, 0.05899, 0.5423, 0.1311, 0.3397, 0.129, 0.2899, 0.129, 0.2899, 0.1311, 0.3397, 0.1376, 0.489, 0.1354, 0.4392, 0.1354, 0.4392, 0.1376, 0.489, 0.1397, 0.5387, 0.1376, 0.489, 0.1376, 0.489, 0.1397, 0.5387, 0.1805, 0.5387, 0.1826, 0.5885, 0.1826, 0.5885, 0.1805, 0.5387, 0.0, 0.0, 0.0, 0.0, 0.1052, 0.2935, 0.0, 0.0, 0.1418, 0.5885, 0.1397, 0.5387, 0.1397, 0.5387, 0.1418, 0.5885, 0.2039, 0.6139, 0.2057, 0.6394, 0.1877, 0.6394, 0.1851, 0.6139, 0.1444, 0.6139, 0.1469, 0.6394, 0.1649, 0.6394, 0.1631, 0.6139, 0.08446, 0.6175, 0.08731, 0.6429, 0.06933, 0.6429, 0.06574, 0.6175, 0.1851, 0.6139, 0.1877, 0.6394, 0.1877, 0.6394, 0.1851, 0.6139, 0.1783, 0.489, 0.1805, 0.5387, 0.1805, 0.5387, 0.1783, 0.489, 0.0816, 0.592, 0.08446, 0.6175, 0.06574, 0.6175, 0.06215, 0.592, 0.1418, 0.5885, 0.1444, 0.6139, 0.1631, 0.6139, 0.1613, 0.5885, 0.202, 0.5885, 0.2039, 0.6139, 0.1851, 0.6139, 0.1826, 0.5885, 0.1877, 0.6394, 0.1877, 0.6394, 0.1877, 0.6394, 0.1877, 0.6394, 0.1469, 0.6394, 0.1469, 0.6394, 0.1469, 0.6394, 0.1469, 0.6394, 0.1877, 0.6394, 0.2057, 0.6394, 0.2057, 0.6394, 0.1877, 0.6394, 0.1649, 0.6394, 0.1469, 0.6394, 0.1469, 0.6394, 0.1649, 0.6394, 0.1444, 0.6139, 0.1418, 0.5885, 0.1418, 0.5885, 0.1444, 0.6139, 0.1469, 0.6394, 0.1444, 0.6139, 0.1444, 0.6139, 0.1469, 0.6394, 0.1354, 0.4392, 0.1333, 0.3894, 0.1333, 0.3894, 0.1354, 0.4392, 0.1698, 0.2899, 0.1719, 0.3397, 0.1719, 0.3397, 0.1698, 0.2899, 0.1333, 0.3894, 0.1311, 0.3397, 0.1311, 0.3397, 0.1333, 0.3894, 0.1719, 0.3397, 0.174, 0.3894, 0.174, 0.3894, 0.1719, 0.3397, 0.174, 0.3894, 0.1762, 0.4392, 0.1762, 0.4392, 0.174, 0.3894, 0.1762, 0.4392, 0.1783, 0.489, 0.1783, 0.489, 0.1762, 0.4392, 0.06933, 0.6429, 0.08731, 0.6429, 0.08731, 0.6429, 0.06933, 0.6429, 0.1826, 0.5885, 0.1851, 0.6139, 0.1851, 0.6139, 0.1826, 0.5885, 0.1877, 0.6394, 0.1877, 0.6394, 0.1877, 0.6394, 0.1877, 0.6394, 0.06933, 0.6429, 0.08731, 0.6429, 0.08731, 0.6429, 0.06933, 0.6429, 0.1469, 0.6394, 0.1469, 0.6394, 0.1469, 0.6394, 0.1469, 0.6394, 0.1877, 0.6394, 0.2057, 0.6394, 0.2057, 0.6394, 0.1877, 0.6394, 0.1649, 0.6394, 0.1469, 0.6394, 0.1469, 0.6394, 0.1649, 0.6394, 0.08731, 0.6429, 0.1469, 0.6394, 0.0, 0.0, 0.2057, 0.6394, 0.1469, 0.6394, 0.1469, 0.6394, 0.0, 0.0, 0.1877, 0.6394])
me_cube_002.materials.append(mat_mat_cadeira)
me_cube_002.use_remesh_preserve_volume = False
me_cube_002.use_remesh_preserve_attributes = False
me_cube_002.use_mirror_vertex_groups = False
me_cube_002.update()
me_cube_001 = bpy.data.meshes.new('Cube.001')
me_cube_001.from_pydata([(0.334, 0.3919, 1.178), (0.3027, 0.3307, 1.178), (0.4813, 0.4537, 2.656), (0.4477, 0.3714, 2.632), (0.4336, 0.3909, 1.718), (0.4335, 0.3436, 1.718), (0.379, 0.3745, 1.507), (0.379, 0.3263, 1.507), (0.5156, 0.3914, 2.204), (0.5152, 0.3409, 2.202), (0.4879, 0.4021, 1.958), (0.4879, 0.3366, 1.957), (0.0, 0.4755, 2.806), (0.0, 0.4256, 1.178), (0.0, 0.3316, 2.736), (0.0, 0.3072, 1.178), (0.0, 0.4837, 1.718), (0.0, 0.2877, 1.718), (0.0, 0.4552, 1.507), (0.0, 0.2869, 1.507), (0.0, 0.4357, 2.169), (0.0, 0.2224, 2.181), (0.0, 0.4837, 1.953), (0.0, 0.2658, 1.953), (0.2312, 0.4653, 2.775), (0.22, 0.3174, 1.178), (0.1671, 0.406, 1.178), (0.3222, 0.3701, 2.704), (0.175, 0.4491, 1.718), (0.2318, 0.2825, 1.718), (0.1592, 0.4224, 1.507), (0.2128, 0.2865, 1.507), (0.2017, 0.4071, 2.176), (0.2587, 0.2378, 2.187), (0.2017, 0.4478, 1.953), (0.2579, 0.2657, 1.953), (0.5203, 0.416, 2.42), (0.5216, 0.3374, 2.419), (0.0, 0.4394, 2.478), (0.0, 0.2292, 2.492), (0.2831, 0.2557, 2.479), (0.2163, 0.4169, 2.467)], [], [(30, 6, 0, 26), (6, 7, 1, 0), (25, 26, 0, 1), (31, 19, 15, 25), (27, 24, 12, 14), (34, 10, 4, 28), (10, 11, 5, 4), (35, 23, 17, 29), (28, 4, 6, 30), (4, 5, 7, 6), (29, 17, 19, 31), (41, 36, 8, 32), (36, 37, 9, 8), (40, 39, 21, 33), (32, 8, 10, 34), (8, 9, 11, 10), (33, 21, 23, 35), (9, 33, 35, 11), (20, 32, 34, 22), (37, 40, 33, 9), (38, 41, 32, 20), (5, 29, 31, 7), (16, 28, 30, 18), (11, 35, 29, 5), (22, 34, 28, 16), (3, 2, 24, 27), (7, 31, 25, 1), (15, 13, 26, 25), (18, 30, 26, 13), (12, 24, 41, 38), (3, 27, 40, 37), (27, 14, 39, 40), (2, 3, 37, 36), (24, 2, 36, 41)])
me_cube_001.polygons.foreach_set('use_smooth', [True] * 34)
_uv = me_cube_001.uv_layers.new(name='UVMap')
_uv.uv.foreach_set('vector', [0.7881, 0.09643, 0.8059, 0.09643, 0.8166, 0.01912, 0.7934, 0.01912, 0.3578, 0.7158, 0.3462, 0.7158, 0.334, 0.6385, 0.3487, 0.6385, 0.6409, 0.9397, 0.6409, 0.9545, 0.6641, 0.9545, 0.6641, 0.9397, 0.8831, 0.3901, 0.9009, 0.3901, 0.9009, 0.4674, 0.8778, 0.4674, 0.6504, 0.9241, 0.6504, 0.9311, 0.6178, 0.9311, 0.6178, 0.9241, 0.7846, 0.2008, 0.7988, 0.2008, 0.7968, 0.1737, 0.7836, 0.1737, 0.3643, 0.8202, 0.3527, 0.8202, 0.3512, 0.7931, 0.3629, 0.7931, 0.8866, 0.2857, 0.9009, 0.2857, 0.9009, 0.3128, 0.8876, 0.3128, 0.7836, 0.1737, 0.7968, 0.1737, 0.8059, 0.09643, 0.7881, 0.09643, 0.3629, 0.7931, 0.3512, 0.7931, 0.3462, 0.7158, 0.3578, 0.7158, 0.8876, 0.3128, 0.9009, 0.3128, 0.9009, 0.3901, 0.8831, 0.3901, 0.7959, 0.3003, 0.8214, 0.2959, 0.8073, 0.2479, 0.7888, 0.2479, 0.3649, 0.9153, 0.3555, 0.9153, 0.3507, 0.8674, 0.3623, 0.8674, 0.8753, 0.1863, 0.9009, 0.1819, 0.9009, 0.2386, 0.8824, 0.2386, 0.7888, 0.2479, 0.8073, 0.2479, 0.7988, 0.2008, 0.7846, 0.2008, 0.3623, 0.8674, 0.3507, 0.8674, 0.3527, 0.8202, 0.3643, 0.8202, 0.8824, 0.2386, 0.9009, 0.2386, 0.9009, 0.2857, 0.8866, 0.2857, 0.8639, 0.2386, 0.8824, 0.2386, 0.8866, 0.2857, 0.8724, 0.2857, 0.7703, 0.2479, 0.7888, 0.2479, 0.7846, 0.2008, 0.7703, 0.2008, 0.8498, 0.1906, 0.8753, 0.1863, 0.8824, 0.2386, 0.8639, 0.2386, 0.7703, 0.3046, 0.7959, 0.3003, 0.7888, 0.2479, 0.7703, 0.2479, 0.8744, 0.3128, 0.8876, 0.3128, 0.8831, 0.3901, 0.8653, 0.3901, 0.7703, 0.1737, 0.7836, 0.1737, 0.7881, 0.09643, 0.7703, 0.09643, 0.8724, 0.2857, 0.8866, 0.2857, 0.8876, 0.3128, 0.8744, 0.3128, 0.7703, 0.2008, 0.7846, 0.2008, 0.7836, 0.1737, 0.7703, 0.1737, 0.683, 0.9241, 0.683, 0.9311, 0.6504, 0.9311, 0.6504, 0.9241, 0.8653, 0.3901, 0.8831, 0.3901, 0.8778, 0.4674, 0.8546, 0.4674, 0.6178, 0.9397, 0.6178, 0.9545, 0.6409, 0.9545, 0.6409, 0.9397, 0.7703, 0.09643, 0.7881, 0.09643, 0.7934, 0.01912, 0.7703, 0.01912, 0.7703, 0.3613, 0.8029, 0.3526, 0.7959, 0.3003, 0.7703, 0.3046, 0.8357, 0.1427, 0.8683, 0.134, 0.8753, 0.1863, 0.8498, 0.1906, 0.8683, 0.134, 0.9009, 0.1253, 0.9009, 0.1819, 0.8753, 0.1863, 0.3674, 0.9633, 0.3604, 0.9633, 0.3555, 0.9153, 0.3649, 0.9153, 0.8029, 0.3526, 0.8355, 0.3439, 0.8214, 0.2959, 0.7959, 0.3003])
me_cube_001.materials.append(mat_mat_cadeira)
me_cube_001.use_remesh_preserve_volume = False
me_cube_001.use_remesh_preserve_attributes = False
me_cube_001.use_mirror_vertex_groups = False
me_cube_001.update()

# ---- curves / text
cu_nurbspath = bpy.data.curves.new('NurbsPath', 'CURVE')
cu_nurbspath.dimensions = '3D'
_sp = cu_nurbspath.splines.new('NURBS'); _sp.points.add(6)
_sp.points.foreach_set('co', [-0.7494, 1.077, 2.918, 1.0, -0.4773, 1.077, 2.967, 1.0, -0.3078, 1.077, 3.144, 1.0, 0.0, 1.077, 3.222, 1.0, 0.3034, 1.077, 3.144, 1.0, 0.5098, 1.077, 2.949, 1.0, 0.7647, 1.077, 2.911, 1.0])
_sp.order_u = 1
_sp.order_v = 0
_sp.use_endpoint_u = True
cu_nurbspath.use_path = True
cu_nurbspath.use_path_clamp = True
cu_nurbspath.bevel_resolution = 0
cu_nurbspath.fill_mode = 'HALF'

# ---- objects
ob_cadeira_000 = bpy.data.objects.new('Cadeira.000', me_cube_008)
ob_cadeira_007 = bpy.data.objects.new('Cadeira.007', me_cube_007)
ob_cadeira_005 = bpy.data.objects.new('Cadeira.005', me_cube_005)
ob_cadeira_004 = bpy.data.objects.new('Cadeira.004', me_cube_004)
ob_cadeira_003 = bpy.data.objects.new('Cadeira.003', me_cube_003)
ob_cadeira_002 = bpy.data.objects.new('Cadeira.002', me_cube_002)
ob_cadeira_001 = bpy.data.objects.new('Cadeira.001', me_cube_001)
ob_point_001 = bpy.data.objects.new('Point.001', light_point_001)
ob_point = bpy.data.objects.new('Point', light_point)
ob_camera = bpy.data.objects.new('Camera', cam_camera)
ob_nurbspath = bpy.data.objects.new('NurbsPath', cu_nurbspath)

# ---- transforms, parenting, visibility, modifiers, constraints
ob_cadeira_000.location = (0.0, 0.0, 0.0)
ob_cadeira_000.lineart.crease_threshold = 0.0
_m = ob_cadeira_000.modifiers.new('Mirror', 'MIRROR')
_m.use_clip = True
ob_cadeira_007.location = (0.0, 0.0, 0.0)
ob_cadeira_007.rotation_euler = (0.0, -0.0, 3.142)
ob_cadeira_007.lineart.crease_threshold = 0.0
_m = ob_cadeira_007.modifiers.new('Mirror', 'MIRROR')
_m = ob_cadeira_007.modifiers.new('Auto Smooth', 'NODES')
_m.node_group = ng_auto_smooth
_gi = [s.identifier for s in ng_auto_smooth.interface.items_tree if s.item_type == 'SOCKET' and s.in_out == 'INPUT']
_m[_gi[1]] = 0.5236  # Angle
ob_cadeira_005.location = (0.0, 0.0, 0.0)
ob_cadeira_005.lineart.crease_threshold = 0.0
ob_cadeira_004.location = (0.0, 0.0, 0.0)
ob_cadeira_004.lineart.crease_threshold = 0.0
_m = ob_cadeira_004.modifiers.new('Mirror', 'MIRROR')
_m.use_clip = True
_m = ob_cadeira_004.modifiers.new('Auto Smooth', 'NODES')
_m.node_group = ng_auto_smooth
_gi = [s.identifier for s in ng_auto_smooth.interface.items_tree if s.item_type == 'SOCKET' and s.in_out == 'INPUT']
_m[_gi[1]] = 0.5236  # Angle
ob_cadeira_003.location = (0.0, 0.0, 0.0)
ob_cadeira_003.lineart.crease_threshold = 0.0
_m = ob_cadeira_003.modifiers.new('Mirror', 'MIRROR')
_m.use_clip = True
_m = ob_cadeira_003.modifiers.new('Auto Smooth', 'NODES')
_m.node_group = ng_auto_smooth
_gi = [s.identifier for s in ng_auto_smooth.interface.items_tree if s.item_type == 'SOCKET' and s.in_out == 'INPUT']
_m[_gi[1]] = 0.5236  # Angle
ob_cadeira_002.location = (0.0, 0.0, 0.0)
ob_cadeira_002.lineart.crease_threshold = 0.0
_m = ob_cadeira_002.modifiers.new('Mirror', 'MIRROR')
_m.use_clip = True
_m = ob_cadeira_002.modifiers.new('Auto Smooth', 'NODES')
_m.node_group = ng_auto_smooth
_gi = [s.identifier for s in ng_auto_smooth.interface.items_tree if s.item_type == 'SOCKET' and s.in_out == 'INPUT']
_m[_gi[1]] = 0.5236  # Angle
ob_cadeira_001.location = (0.0, 0.0, 0.0)
ob_cadeira_001.lineart.crease_threshold = 0.0
_m = ob_cadeira_001.modifiers.new('Mirror', 'MIRROR')
_m.use_clip = True
ob_point_001.location = (5.541, 1.516, 4.642)
ob_point_001.lineart.crease_threshold = 0.0
ob_point.location = (-3.689, -4.623, 4.734)
ob_point.lineart.crease_threshold = 0.0
ob_camera.location = (5.324, -9.002, 7.966)
ob_camera.rotation_euler = (1.109, -8.012e-07, 0.5348)
ob_camera.scale = (1.0, 1.0, 1.0)
ob_camera.lineart.crease_threshold = 0.0
ob_nurbspath.location = (0.0, 0.0, 0.0)
ob_nurbspath.hide_viewport = True
ob_nurbspath.lineart.crease_threshold = 0.0

# ---- collection membership
col_collection_1.objects.link(ob_cadeira_000)
col_collection_1.objects.link(ob_cadeira_007)
col_collection_1.objects.link(ob_cadeira_005)
col_collection_1.objects.link(ob_cadeira_004)
col_collection_1.objects.link(ob_cadeira_003)
col_collection_1.objects.link(ob_cadeira_002)
col_collection_1.objects.link(ob_cadeira_001)
col_collection_1.objects.link(ob_point_001)
col_collection_1.objects.link(ob_point)
col_collection_1.objects.link(ob_camera)
col_collection_1.objects.link(ob_nurbspath)

# ---- scene / render settings (as saved in the file)
scene.camera = ob_camera
scene.frame_start = 1; scene.frame_end = 250; scene.frame_set(1)
scene.render.engine = 'BLENDER_EEVEE_NEXT'
scene.render.image_settings.color_mode = 'RGB'
scene.render.image_settings.color_depth = '16'
scene.render.image_settings.compression = 90
scene.render.dither_intensity = 0.0
scene.cycles.use_denoising = False
scene.cycles.samples = 10
scene.cycles.sampling_pattern = 'TABULATED_SOBOL'
scene.cycles.light_sampling_threshold = 0.0
scene.cycles.use_adaptive_sampling = False
scene.cycles.use_light_tree = False
scene.cycles.blur_glossy = 0.0
scene.cycles.volume_bounces = 1
scene.cycles.pixel_filter_type = 'GAUSSIAN'
scene.cycles.sample_clamp_indirect = 0.0
scene.view_settings.view_transform = 'Standard'
bpy.context.view_layer.update()

